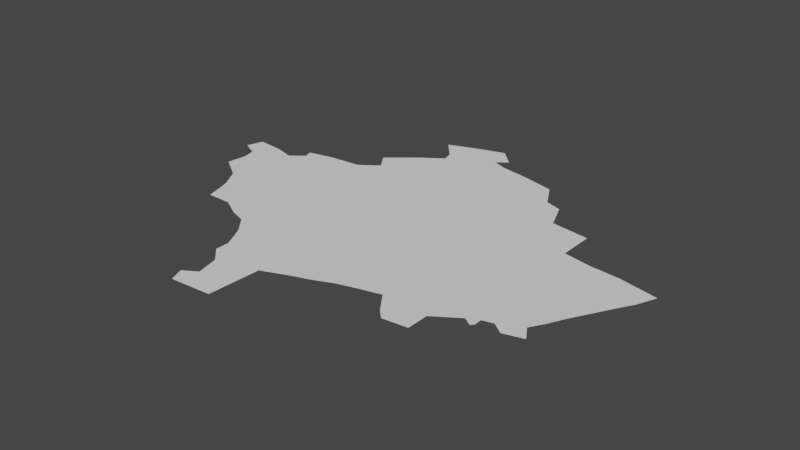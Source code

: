 # Source: kosovo.blend  (saved by Blender 3.6.14; exported with 4.5.12 LTS)
import bpy
from mathutils import Matrix  # noqa: F401  (used for matrix-valued properties, if any)

bpy.ops.wm.read_factory_settings(use_empty=True)
scene = bpy.context.scene
scene.name = 'Scene'

# ---- collections
col_collection = bpy.data.collections.new('Collection'); scene.collection.children.link(col_collection)

# ---- node groups
ng_auto_smooth = bpy.data.node_groups.new('Auto Smooth', 'GeometryNodeTree')
_s = ng_auto_smooth.interface.new_socket(name='Geometry', in_out='OUTPUT', socket_type='NodeSocketGeometry')
_s = ng_auto_smooth.interface.new_socket(name='Geometry', in_out='INPUT', socket_type='NodeSocketGeometry')
_s = ng_auto_smooth.interface.new_socket(name='Angle', in_out='INPUT', socket_type='NodeSocketFloat')
_s.subtype = 'ANGLE'
_s.min_value = 0.0
_s.max_value = 3.142
ng_auto_smooth.is_modifier = True
_N = ng_auto_smooth.nodes; _L = ng_auto_smooth.links
n0 = _N.new('NodeGroupOutput'); n0.name = 'Group Output'; n0.location = (480, -100)
n1 = _N.new('NodeGroupInput'); n1.name = 'Group Input'; n1.location = (-420, -300)
n2 = _N.new('NodeGroupInput'); n2.name = 'Group Input.001'; n2.location = (-60, -100)
n3 = _N.new('GeometryNodeSetShadeSmooth'); n3.name = 'Set Shade Smooth'; n3.location = (120, -100)
n3.domain = 'EDGE'
n4 = _N.new('GeometryNodeSetShadeSmooth'); n4.name = 'Set Shade Smooth.001'; n4.location = (300, -100)
n5 = _N.new('GeometryNodeInputMeshEdgeAngle'); n5.name = 'Edge Angle'; n5.location = (-420, -220)
n6 = _N.new('GeometryNodeInputEdgeSmooth'); n6.name = 'Is Edge Smooth'; n6.location = (-60, -160)
n7 = _N.new('GeometryNodeInputShadeSmooth'); n7.name = 'Is Face Smooth'; n7.location = (-240, -340)
n8 = _N.new('FunctionNodeBooleanMath'); n8.name = 'Boolean Math'; n8.location = (-60, -220)
n9 = _N.new('FunctionNodeCompare'); n9.name = 'Compare'; n9.location = (-240, -180)
n9.operation = 'LESS_EQUAL'
_L.new(n5.outputs[0], n9.inputs[0])
_L.new(n4.outputs[0], n0.inputs[0])
_L.new(n1.outputs[1], n9.inputs[1])
_L.new(n9.outputs[0], n8.inputs[0])
_L.new(n7.outputs[0], n8.inputs[1])
_L.new(n2.outputs[0], n3.inputs[0])
_L.new(n6.outputs[0], n3.inputs[1])
_L.new(n3.outputs[0], n4.inputs[0])
_L.new(n8.outputs[0], n3.inputs[2])
n0.is_active_output = True

# ---- world
world_world = bpy.data.worlds.new('World'); scene.world = world_world
world_world.use_nodes = True; world_world.node_tree.nodes.clear()
_N = world_world.node_tree.nodes; _L = world_world.node_tree.links
n0 = _N.new('ShaderNodeOutputWorld'); n0.name = 'World Output'; n0.location = (300, 300)
n1 = _N.new('ShaderNodeBackground'); n1.name = 'Background'; n1.location = (10, 300)
n1.inputs[0].default_value = (0.05088, 0.05088, 0.05088, 1.0)
_L.new(n1.outputs[0], n0.inputs[0])
n0.is_active_output = True
world_world.color = (0.05088, 0.05088, 0.05088)
world_world.use_sun_shadow = False
world_world.sun_shadow_jitter_overblur = 0.0

# ---- meshes
me_mesh_001 = bpy.data.meshes.new('Mesh.001')
me_mesh_001.from_pydata([(20.23, 42.4, -4.981e-08), (20.22, 42.43, -9.766e-08), (20.03, 42.71, -6.775e-08), (20.05, 42.77, 8.418e-07), (20.09, 42.68, -4.727e-08), (20.09, 42.56, -1.046e-08), (20.1, 42.63, -9.797e-08), (20.15, 42.76, 4.646e-07), (20.18, 42.5, 5.119e-08), (20.22, 42.74, -3.456e-07), (20.25, 42.33, -8.395e-08), (20.34, 42.33, -6.383e-08), (20.41, 42.29, -7.77e-08), (20.47, 42.27, -9.512e-08), (20.27, 42.78, -1.097e-07), (21.05, 42.71, -9.696e-08), (20.26, 42.81, 1.233e-07), (20.35, 42.83, 9.867e-08), (20.47, 42.84, -1.019e-07), (20.58, 41.92, -3.864e-08), (20.6, 41.87, 2.805e-07), (20.58, 41.92, -7.843e-08), (20.63, 41.95, -9.895e-08), (20.75, 41.88, -9.238e-08), (20.52, 42.21, -2.066e-08), (20.56, 42.08, 9.901e-08), (20.56, 42.13, -9.386e-08), (20.61, 42.03, -9.285e-08), (20.5, 42.95, -2.054e-08), (20.54, 42.89, -1.223e-07), (20.56, 43.0, -9.869e-08), (20.61, 43.2, 1.644e-07), (20.61, 43.04, -9.701e-08), (20.68, 43.09, -3.011e-08), (20.67, 43.13, -2.37e-08), (20.72, 43.24, -2.382e-08), (20.84, 43.18, -8.5e-08), (20.76, 42.07, -1.34e-08), (20.86, 42.11, -1.237e-07), (20.92, 42.13, -3.721e-08), (20.99, 42.16, -1.345e-07), (20.82, 43.27, 4.551e-07), (20.88, 43.21, 2.068e-06), (20.89, 43.16, 5.12e-07), (21.06, 42.18, 1.839e-07), (21.14, 42.2, -1.713e-07), (21.19, 42.13, -9.051e-08), (21.22, 42.1, 2.658e-07), (21.31, 42.19, -7.758e-08), (21.27, 42.9, 1.927e-07), (21.23, 43.0, -1.873e-07), (21.0, 43.14, -4.768e-08), (21.12, 43.11, -1.439e-07), (21.17, 43.02, 2.262e-07), (21.31, 42.11, -3.735e-08), (21.4, 42.25, -1.243e-07), (21.43, 42.23, -8.049e-08), (21.43, 42.23, -3.333e-08), (21.44, 42.24, 7.826e-08), (21.44, 42.27, -1.019e-07), (21.48, 42.28, 1.885e-08), (21.56, 42.32, -1.567e-07), (21.41, 42.75, 5.368e-08), (21.51, 42.73, -9.121e-08), (21.41, 42.82, -3.075e-08), (21.41, 42.88, 3.283e-08), (21.52, 42.25, 6.309e-08), (21.59, 42.27, 9.366e-08), (21.59, 42.37, -1.019e-07), (21.62, 42.43, -3.545e-08), (21.66, 42.5, -9.476e-08), (21.62, 42.72, 6.568e-08), (21.76, 42.69, 3.454e-09), (21.7, 42.57, 4.086e-09), (21.73, 42.62, -1.758e-07)], [(57, 56), (19, 21)], [(4, 2, 3), (9, 6, 7), (7, 4, 3), (11, 10, 0), (1, 11, 0), (12, 11, 1), (15, 12, 6), (14, 6, 9), (17, 14, 16), (15, 14, 17), (18, 15, 17), (22, 20, 21), (23, 22, 27), (26, 15, 25), (15, 26, 24), (15, 24, 13), (30, 29, 28), (32, 15, 30), (35, 34, 31), (36, 34, 35), (37, 23, 27), (15, 38, 37), (15, 40, 39), (36, 32, 33), (41, 36, 35), (15, 32, 36), (15, 36, 43), (51, 15, 43), (15, 44, 40), (15, 45, 44), (15, 46, 45), (50, 15, 53), (52, 15, 51), (59, 55, 15), (65, 15, 49), (59, 56, 55), (7, 6, 4), (6, 8, 5), (6, 1, 8), (6, 12, 1), (15, 13, 12), (15, 6, 14), (22, 23, 20), (15, 27, 25), (18, 29, 15), (30, 15, 29), (34, 36, 33), (15, 37, 27), (15, 39, 38), (41, 42, 36), (46, 48, 47), (15, 48, 46), (52, 53, 15), (48, 54, 47), (59, 58, 56), (55, 48, 15), (63, 59, 15), (61, 60, 59), (63, 61, 59), (62, 63, 15), (50, 49, 15), (15, 64, 62), (15, 65, 64), (61, 66, 60), (61, 67, 66), (63, 68, 61), (63, 69, 68), (63, 70, 69), (71, 72, 63), (63, 73, 70), (74, 73, 63), (72, 74, 63)])
me_mesh_001.update()

# ---- objects
ob_mycurve = bpy.data.objects.new('myCurve', me_mesh_001)

# ---- transforms, parenting, visibility, modifiers, constraints
ob_mycurve.location = (0.0, 0.0, 0.0)
_m = ob_mycurve.modifiers.new('Auto Smooth', 'NODES')
_m.node_group = ng_auto_smooth
_gi = [s.identifier for s in ng_auto_smooth.interface.items_tree if s.item_type == 'SOCKET' and s.in_out == 'INPUT']
_m[_gi[1]] = 3.142  # Angle

# ---- collection membership
scene.collection.objects.link(ob_mycurve)

# ---- scene / render settings (as saved in the file)
scene.frame_start = 1; scene.frame_end = 250; scene.frame_set(1)
scene.render.engine = 'BLENDER_EEVEE_NEXT'
scene.cycles.sampling_pattern = 'TABULATED_SOBOL'
scene.cycles.use_light_tree = False
scene.view_settings.view_transform = 'Filmic'
bpy.context.view_layer.update()

# ---- added for rendering (the .blend has no active camera and no usable light): camera, sun
cam_auto = bpy.data.cameras.new('AutoCamera')
cam_auto.lens = 50.0
cam_auto.sensor_width = 36.0
cam_auto.clip_end = 1000.0
ob_auto_camera = bpy.data.objects.new('AutoCamera', cam_auto)
scene.collection.objects.link(ob_auto_camera)
ob_auto_camera.location = (22.9511, 40.1046, 1.64454)
ob_auto_camera.rotation_euler = (1.09748, -7.21219e-08, 0.694738)
scene.camera = ob_auto_camera
light_auto_sun = bpy.data.lights.new('AutoSun', 'SUN')
light_auto_sun.energy = 3.0
light_auto_sun.angle = 0.0523599
ob_auto_sun = bpy.data.objects.new('AutoSun', light_auto_sun)
scene.collection.objects.link(ob_auto_sun)
ob_auto_sun.rotation_euler = (0.872665, 0.174533, 0.523599)
bpy.context.view_layer.update()
